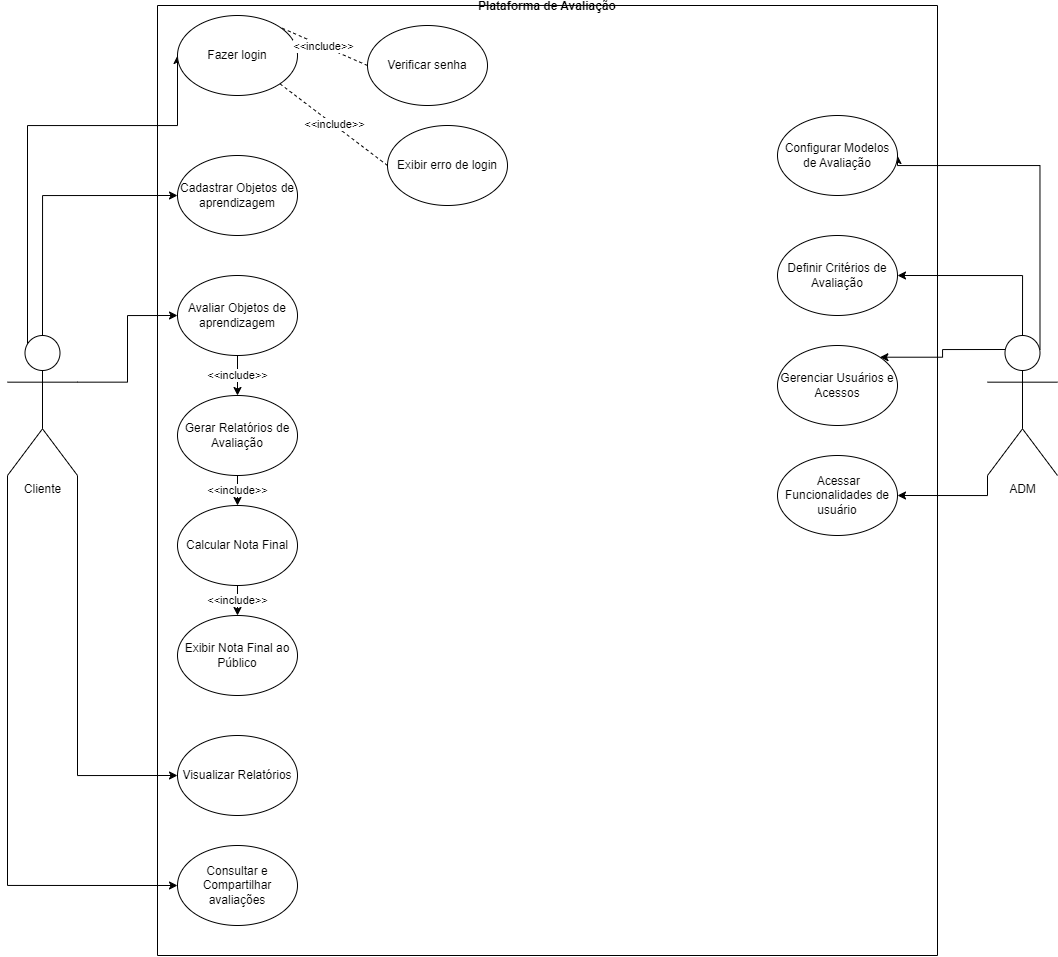

The diagram above was exported from draw.io. Its source (the exported page's mxGraphModel, read from the mxfile embedded in the PNG):
<mxGraphModel dx="2514" dy="2193" grid="1" gridSize="10" guides="1" tooltips="1" connect="1" arrows="1" fold="1" page="1" pageScale="1" pageWidth="827" pageHeight="1169" math="0" shadow="0">
  <root>
    <mxCell id="0" />
    <mxCell id="1" parent="0" />
    <mxCell id="FliR6MDcIxYNhLgZJAhP-52" style="edgeStyle=orthogonalEdgeStyle;rounded=0;orthogonalLoop=1;jettySize=auto;html=1;exitX=0.25;exitY=0.1;exitDx=0;exitDy=0;exitPerimeter=0;entryX=0;entryY=0.5;entryDx=0;entryDy=0;" parent="1" source="FliR6MDcIxYNhLgZJAhP-3" target="FliR6MDcIxYNhLgZJAhP-43" edge="1">
      <mxGeometry relative="1" as="geometry">
        <Array as="points">
          <mxPoint x="-140" y="-316" />
          <mxPoint x="-140" y="-540" />
        </Array>
      </mxGeometry>
    </mxCell>
    <mxCell id="FliR6MDcIxYNhLgZJAhP-53" style="edgeStyle=orthogonalEdgeStyle;rounded=0;orthogonalLoop=1;jettySize=auto;html=1;exitX=0.5;exitY=0;exitDx=0;exitDy=0;exitPerimeter=0;entryX=0;entryY=0.5;entryDx=0;entryDy=0;" parent="1" source="FliR6MDcIxYNhLgZJAhP-3" target="FliR6MDcIxYNhLgZJAhP-15" edge="1">
      <mxGeometry relative="1" as="geometry" />
    </mxCell>
    <mxCell id="FliR6MDcIxYNhLgZJAhP-70" style="edgeStyle=orthogonalEdgeStyle;rounded=0;orthogonalLoop=1;jettySize=auto;html=1;exitX=1;exitY=0.3333333333333333;exitDx=0;exitDy=0;exitPerimeter=0;entryX=1;entryY=0.5;entryDx=0;entryDy=0;" parent="1" source="FliR6MDcIxYNhLgZJAhP-3" target="FliR6MDcIxYNhLgZJAhP-17" edge="1">
      <mxGeometry relative="1" as="geometry" />
    </mxCell>
    <mxCell id="FliR6MDcIxYNhLgZJAhP-71" style="edgeStyle=orthogonalEdgeStyle;rounded=0;orthogonalLoop=1;jettySize=auto;html=1;exitX=1;exitY=1;exitDx=0;exitDy=0;exitPerimeter=0;entryX=0;entryY=0.5;entryDx=0;entryDy=0;" parent="1" source="FliR6MDcIxYNhLgZJAhP-3" target="FliR6MDcIxYNhLgZJAhP-19" edge="1">
      <mxGeometry relative="1" as="geometry" />
    </mxCell>
    <mxCell id="FliR6MDcIxYNhLgZJAhP-72" style="edgeStyle=orthogonalEdgeStyle;rounded=0;orthogonalLoop=1;jettySize=auto;html=1;exitX=0;exitY=1;exitDx=0;exitDy=0;exitPerimeter=0;entryX=0;entryY=0.5;entryDx=0;entryDy=0;" parent="1" source="FliR6MDcIxYNhLgZJAhP-3" target="FliR6MDcIxYNhLgZJAhP-20" edge="1">
      <mxGeometry relative="1" as="geometry" />
    </mxCell>
    <mxCell id="FliR6MDcIxYNhLgZJAhP-3" value="Cliente" style="shape=umlActor;verticalLabelPosition=bottom;verticalAlign=top;html=1;outlineConnect=0;shadow=0;" parent="1" vertex="1">
      <mxGeometry x="-160" y="-330" width="70" height="140" as="geometry" />
    </mxCell>
    <mxCell id="FliR6MDcIxYNhLgZJAhP-58" style="edgeStyle=orthogonalEdgeStyle;rounded=0;orthogonalLoop=1;jettySize=auto;html=1;exitX=0.75;exitY=0.1;exitDx=0;exitDy=0;exitPerimeter=0;entryX=1;entryY=0.5;entryDx=0;entryDy=0;" parent="1" source="FliR6MDcIxYNhLgZJAhP-5" target="FliR6MDcIxYNhLgZJAhP-22" edge="1">
      <mxGeometry relative="1" as="geometry">
        <Array as="points">
          <mxPoint x="873" y="-500" />
        </Array>
      </mxGeometry>
    </mxCell>
    <mxCell id="FliR6MDcIxYNhLgZJAhP-60" style="edgeStyle=orthogonalEdgeStyle;rounded=0;orthogonalLoop=1;jettySize=auto;html=1;exitX=0.5;exitY=0;exitDx=0;exitDy=0;exitPerimeter=0;entryX=1;entryY=0.5;entryDx=0;entryDy=0;" parent="1" source="FliR6MDcIxYNhLgZJAhP-5" target="FliR6MDcIxYNhLgZJAhP-23" edge="1">
      <mxGeometry relative="1" as="geometry" />
    </mxCell>
    <mxCell id="FliR6MDcIxYNhLgZJAhP-61" style="edgeStyle=orthogonalEdgeStyle;rounded=0;orthogonalLoop=1;jettySize=auto;html=1;exitX=0.25;exitY=0.1;exitDx=0;exitDy=0;exitPerimeter=0;entryX=1;entryY=0;entryDx=0;entryDy=0;" parent="1" source="FliR6MDcIxYNhLgZJAhP-5" target="FliR6MDcIxYNhLgZJAhP-24" edge="1">
      <mxGeometry relative="1" as="geometry" />
    </mxCell>
    <mxCell id="FliR6MDcIxYNhLgZJAhP-62" style="edgeStyle=orthogonalEdgeStyle;rounded=0;orthogonalLoop=1;jettySize=auto;html=1;exitX=0;exitY=1;exitDx=0;exitDy=0;exitPerimeter=0;entryX=1;entryY=0.5;entryDx=0;entryDy=0;" parent="1" source="FliR6MDcIxYNhLgZJAhP-5" target="FliR6MDcIxYNhLgZJAhP-21" edge="1">
      <mxGeometry relative="1" as="geometry" />
    </mxCell>
    <mxCell id="FliR6MDcIxYNhLgZJAhP-5" value="ADM" style="shape=umlActor;verticalLabelPosition=bottom;verticalAlign=top;html=1;outlineConnect=0;" parent="1" vertex="1">
      <mxGeometry x="820" y="-330" width="70" height="140" as="geometry" />
    </mxCell>
    <mxCell id="FliR6MDcIxYNhLgZJAhP-11" value="Plataforma de Avaliação" style="swimlane;startSize=0;" parent="1" vertex="1">
      <mxGeometry x="-10" y="-660" width="780" height="950" as="geometry" />
    </mxCell>
    <mxCell id="FliR6MDcIxYNhLgZJAhP-15" value="Cadastrar Objetos de aprendizagem" style="ellipse;whiteSpace=wrap;html=1;" parent="FliR6MDcIxYNhLgZJAhP-11" vertex="1">
      <mxGeometry x="20" y="150" width="120" height="80" as="geometry" />
    </mxCell>
    <mxCell id="FliR6MDcIxYNhLgZJAhP-65" value="&amp;lt;&amp;lt;include&amp;gt;&amp;gt;" style="edgeStyle=orthogonalEdgeStyle;rounded=0;orthogonalLoop=1;jettySize=auto;html=1;exitX=0.5;exitY=0;exitDx=0;exitDy=0;entryX=0.5;entryY=0;entryDx=0;entryDy=0;" parent="FliR6MDcIxYNhLgZJAhP-11" source="FliR6MDcIxYNhLgZJAhP-17" target="FliR6MDcIxYNhLgZJAhP-28" edge="1">
      <mxGeometry relative="1" as="geometry" />
    </mxCell>
    <mxCell id="FliR6MDcIxYNhLgZJAhP-17" value="Avaliar Objetos de aprendizagem" style="ellipse;whiteSpace=wrap;html=1;direction=west;" parent="FliR6MDcIxYNhLgZJAhP-11" vertex="1">
      <mxGeometry x="20" y="270" width="120" height="80" as="geometry" />
    </mxCell>
    <mxCell id="FliR6MDcIxYNhLgZJAhP-19" value="Visualizar Relatórios" style="ellipse;whiteSpace=wrap;html=1;" parent="FliR6MDcIxYNhLgZJAhP-11" vertex="1">
      <mxGeometry x="20" y="730" width="120" height="80" as="geometry" />
    </mxCell>
    <mxCell id="FliR6MDcIxYNhLgZJAhP-20" value="Consultar e Compartilhar avaliações" style="ellipse;whiteSpace=wrap;html=1;" parent="FliR6MDcIxYNhLgZJAhP-11" vertex="1">
      <mxGeometry x="20" y="840" width="120" height="80" as="geometry" />
    </mxCell>
    <mxCell id="FliR6MDcIxYNhLgZJAhP-24" value="Gerenciar Usuários e Acessos" style="ellipse;whiteSpace=wrap;html=1;" parent="FliR6MDcIxYNhLgZJAhP-11" vertex="1">
      <mxGeometry x="620" y="340" width="120" height="80" as="geometry" />
    </mxCell>
    <mxCell id="FliR6MDcIxYNhLgZJAhP-23" value="Definir Critérios de Avaliação" style="ellipse;whiteSpace=wrap;html=1;" parent="FliR6MDcIxYNhLgZJAhP-11" vertex="1">
      <mxGeometry x="620" y="230" width="120" height="80" as="geometry" />
    </mxCell>
    <mxCell id="FliR6MDcIxYNhLgZJAhP-22" value="Configurar Modelos de Avaliação" style="ellipse;whiteSpace=wrap;html=1;" parent="FliR6MDcIxYNhLgZJAhP-11" vertex="1">
      <mxGeometry x="620" y="110" width="120" height="80" as="geometry" />
    </mxCell>
    <mxCell id="FliR6MDcIxYNhLgZJAhP-21" value="&amp;nbsp;Acessar Funcionalidades de usuário" style="ellipse;whiteSpace=wrap;html=1;" parent="FliR6MDcIxYNhLgZJAhP-11" vertex="1">
      <mxGeometry x="620" y="450" width="120" height="80" as="geometry" />
    </mxCell>
    <mxCell id="FliR6MDcIxYNhLgZJAhP-69" value="&amp;lt;&amp;lt;include&amp;gt;&amp;gt;" style="edgeStyle=orthogonalEdgeStyle;rounded=0;orthogonalLoop=1;jettySize=auto;html=1;exitX=0.5;exitY=1;exitDx=0;exitDy=0;entryX=0.5;entryY=0;entryDx=0;entryDy=0;" parent="FliR6MDcIxYNhLgZJAhP-11" source="FliR6MDcIxYNhLgZJAhP-27" target="FliR6MDcIxYNhLgZJAhP-29" edge="1">
      <mxGeometry relative="1" as="geometry" />
    </mxCell>
    <mxCell id="FliR6MDcIxYNhLgZJAhP-27" value="Calcular Nota Final" style="ellipse;whiteSpace=wrap;html=1;" parent="FliR6MDcIxYNhLgZJAhP-11" vertex="1">
      <mxGeometry x="20" y="500" width="120" height="80" as="geometry" />
    </mxCell>
    <mxCell id="FliR6MDcIxYNhLgZJAhP-68" value="&amp;lt;&amp;lt;include&amp;gt;&amp;gt;" style="edgeStyle=orthogonalEdgeStyle;rounded=0;orthogonalLoop=1;jettySize=auto;html=1;exitX=0.5;exitY=1;exitDx=0;exitDy=0;entryX=0.5;entryY=0;entryDx=0;entryDy=0;" parent="FliR6MDcIxYNhLgZJAhP-11" source="FliR6MDcIxYNhLgZJAhP-28" target="FliR6MDcIxYNhLgZJAhP-27" edge="1">
      <mxGeometry relative="1" as="geometry" />
    </mxCell>
    <mxCell id="FliR6MDcIxYNhLgZJAhP-28" value="Gerar Relatórios de Avaliação" style="ellipse;whiteSpace=wrap;html=1;" parent="FliR6MDcIxYNhLgZJAhP-11" vertex="1">
      <mxGeometry x="20" y="390" width="120" height="80" as="geometry" />
    </mxCell>
    <mxCell id="FliR6MDcIxYNhLgZJAhP-29" value="Exibir Nota Final ao Público" style="ellipse;whiteSpace=wrap;html=1;" parent="FliR6MDcIxYNhLgZJAhP-11" vertex="1">
      <mxGeometry x="20" y="610" width="120" height="80" as="geometry" />
    </mxCell>
    <mxCell id="FliR6MDcIxYNhLgZJAhP-43" value="Fazer login" style="ellipse;whiteSpace=wrap;html=1;" parent="FliR6MDcIxYNhLgZJAhP-11" vertex="1">
      <mxGeometry x="20" y="10" width="120" height="80" as="geometry" />
    </mxCell>
    <mxCell id="FliR6MDcIxYNhLgZJAhP-44" value="Verificar senha" style="ellipse;whiteSpace=wrap;html=1;" parent="FliR6MDcIxYNhLgZJAhP-11" vertex="1">
      <mxGeometry x="210" y="20" width="120" height="80" as="geometry" />
    </mxCell>
    <mxCell id="FliR6MDcIxYNhLgZJAhP-45" value="Exibir erro de login" style="ellipse;whiteSpace=wrap;html=1;" parent="FliR6MDcIxYNhLgZJAhP-11" vertex="1">
      <mxGeometry x="230" y="120" width="120" height="80" as="geometry" />
    </mxCell>
    <mxCell id="FliR6MDcIxYNhLgZJAhP-63" value="&amp;lt;&amp;lt;include&amp;gt;&amp;gt;" style="endArrow=none;dashed=1;html=1;rounded=0;entryX=1;entryY=0;entryDx=0;entryDy=0;exitX=0;exitY=0.5;exitDx=0;exitDy=0;" parent="FliR6MDcIxYNhLgZJAhP-11" source="FliR6MDcIxYNhLgZJAhP-44" target="FliR6MDcIxYNhLgZJAhP-43" edge="1">
      <mxGeometry width="50" height="50" relative="1" as="geometry">
        <mxPoint x="400" y="380" as="sourcePoint" />
        <mxPoint x="450" y="330" as="targetPoint" />
      </mxGeometry>
    </mxCell>
    <mxCell id="FliR6MDcIxYNhLgZJAhP-64" value="&amp;lt;&amp;lt;include&lt;span style=&quot;background-color: light-dark(#ffffff, var(--ge-dark-color, #121212)); color: light-dark(rgb(0, 0, 0), rgb(255, 255, 255));&quot;&gt;&amp;gt;&amp;gt;&lt;/span&gt;" style="endArrow=none;dashed=1;html=1;rounded=0;entryX=1;entryY=1;entryDx=0;entryDy=0;exitX=0;exitY=0.5;exitDx=0;exitDy=0;" parent="FliR6MDcIxYNhLgZJAhP-11" source="FliR6MDcIxYNhLgZJAhP-45" target="FliR6MDcIxYNhLgZJAhP-43" edge="1">
      <mxGeometry width="50" height="50" relative="1" as="geometry">
        <mxPoint x="400" y="380" as="sourcePoint" />
        <mxPoint x="450" y="330" as="targetPoint" />
      </mxGeometry>
    </mxCell>
  </root>
</mxGraphModel>